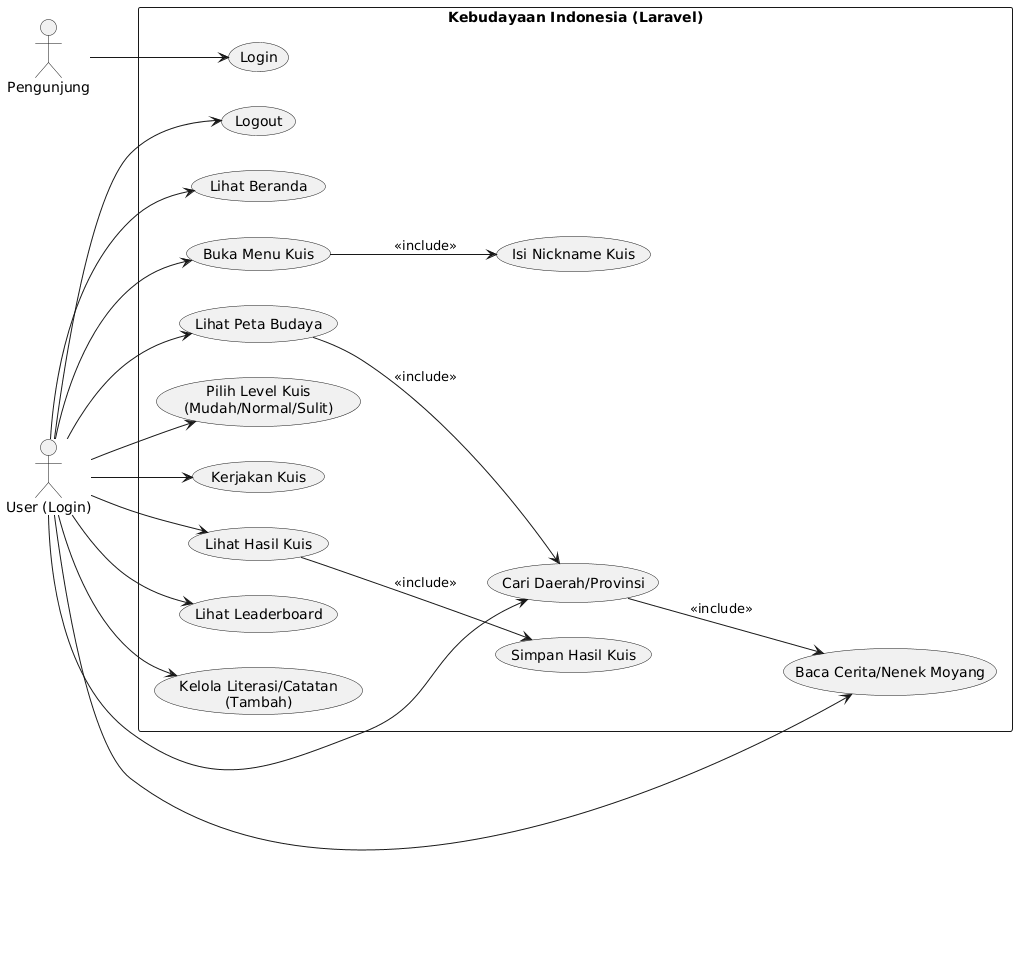

The diagram above was rendered by PlantUML. Its source (embedded in the PNG):
@startuml
left to right direction
actor "Pengunjung" as Guest
actor "User (Login)" as User

rectangle "Kebudayaan Indonesia (Laravel)" {
  usecase "Login" as UC_Login
  usecase "Logout" as UC_Logout
  usecase "Lihat Beranda" as UC_Home
  usecase "Lihat Peta Budaya" as UC_Map
  usecase "Cari Daerah/Provinsi" as UC_Search
  usecase "Baca Cerita/Nenek Moyang" as UC_Story
  usecase "Buka Menu Kuis" as UC_QuizMenu
  usecase "Isi Nickname Kuis" as UC_Nick
  usecase "Pilih Level Kuis\n(Mudah/Normal/Sulit)" as UC_Level
  usecase "Kerjakan Kuis" as UC_DoQuiz
  usecase "Lihat Hasil Kuis" as UC_Result
  usecase "Simpan Hasil Kuis" as UC_Save
  usecase "Lihat Leaderboard" as UC_Leaderboard
  usecase "Kelola Literasi/Catatan\n(Tambah)" as UC_AddPost
}

Guest --> UC_Login
User --> UC_Logout
User --> UC_Home
User --> UC_Map
User --> UC_Search
User --> UC_Story
User --> UC_QuizMenu
User --> UC_Level
User --> UC_DoQuiz
User --> UC_Result
User --> UC_Leaderboard
User --> UC_AddPost

UC_QuizMenu --> UC_Nick : <<include>>
UC_Result --> UC_Save : <<include>>
UC_Map --> UC_Search : <<include>>
UC_Search --> UC_Story : <<include>>
@enduml